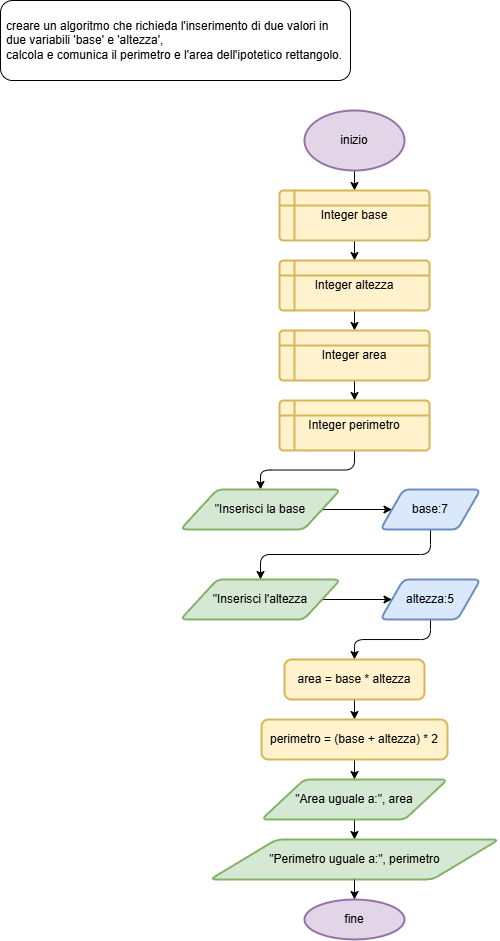

The diagram above was exported from draw.io. Its source (the exported page's mxGraphModel, read from the mxfile embedded in the PNG):
<mxGraphModel dx="629" dy="426" grid="1" gridSize="10" guides="1" tooltips="1" connect="1" arrows="1" fold="1" page="1" pageScale="1" pageWidth="827" pageHeight="1169" background="#FFFFFF" math="0" shadow="0">
  <root>
    <mxCell id="0" />
    <mxCell id="1" parent="0" />
    <mxCell id="2" value="&lt;div&gt;&lt;font color=&quot;#000000&quot;&gt;creare un algoritmo che richieda l'inserimento di due valori in due variabili 'base' e 'altezza',&lt;/font&gt;&lt;/div&gt;&lt;div style=&quot;&quot;&gt;&lt;font color=&quot;#000000&quot;&gt;calcola e comunica il perimetro e l'area dell'ipotetico rettangolo.&lt;/font&gt;&lt;/div&gt;" style="rounded=1;whiteSpace=wrap;html=1;align=left;spacing=6;" vertex="1" parent="1">
      <mxGeometry x="10" y="10" width="350" height="80" as="geometry" />
    </mxCell>
    <mxCell id="8" style="edgeStyle=none;html=1;exitX=0.5;exitY=1;exitDx=0;exitDy=0;exitPerimeter=0;entryX=0.5;entryY=0;entryDx=0;entryDy=0;" edge="1" parent="1" source="3" target="4">
      <mxGeometry relative="1" as="geometry" />
    </mxCell>
    <mxCell id="3" value="inizio" style="strokeWidth=2;html=1;shape=mxgraph.flowchart.start_1;whiteSpace=wrap;fillColor=#e1d5e7;strokeColor=#9673a6;" vertex="1" parent="1">
      <mxGeometry x="314" y="120" width="100" height="60" as="geometry" />
    </mxCell>
    <mxCell id="9" style="edgeStyle=none;html=1;exitX=0.5;exitY=1;exitDx=0;exitDy=0;entryX=0.5;entryY=0;entryDx=0;entryDy=0;" edge="1" parent="1" source="4" target="5">
      <mxGeometry relative="1" as="geometry" />
    </mxCell>
    <mxCell id="4" value="Integer base" style="shape=internalStorage;whiteSpace=wrap;html=1;dx=15;dy=15;rounded=1;arcSize=8;strokeWidth=2;fillColor=#fff2cc;strokeColor=#d6b656;" vertex="1" parent="1">
      <mxGeometry x="289" y="200" width="150" height="50" as="geometry" />
    </mxCell>
    <mxCell id="10" style="edgeStyle=none;html=1;exitX=0.5;exitY=1;exitDx=0;exitDy=0;entryX=0.5;entryY=0;entryDx=0;entryDy=0;" edge="1" parent="1" source="5" target="6">
      <mxGeometry relative="1" as="geometry" />
    </mxCell>
    <mxCell id="5" value="Integer altezza" style="shape=internalStorage;whiteSpace=wrap;html=1;dx=15;dy=15;rounded=1;arcSize=8;strokeWidth=2;fillColor=#fff2cc;strokeColor=#d6b656;" vertex="1" parent="1">
      <mxGeometry x="289" y="270" width="150" height="50" as="geometry" />
    </mxCell>
    <mxCell id="11" style="edgeStyle=none;html=1;exitX=0.5;exitY=1;exitDx=0;exitDy=0;entryX=0.5;entryY=0;entryDx=0;entryDy=0;" edge="1" parent="1" source="6" target="7">
      <mxGeometry relative="1" as="geometry" />
    </mxCell>
    <mxCell id="6" value="Integer area" style="shape=internalStorage;whiteSpace=wrap;html=1;dx=15;dy=15;rounded=1;arcSize=8;strokeWidth=2;fillColor=#fff2cc;strokeColor=#d6b656;" vertex="1" parent="1">
      <mxGeometry x="289" y="340" width="150" height="50" as="geometry" />
    </mxCell>
    <mxCell id="14" style="edgeStyle=orthogonalEdgeStyle;html=1;exitX=0.5;exitY=1;exitDx=0;exitDy=0;entryX=0.5;entryY=0;entryDx=0;entryDy=0;" edge="1" parent="1" source="7" target="12">
      <mxGeometry relative="1" as="geometry" />
    </mxCell>
    <mxCell id="7" value="Integer perimetro" style="shape=internalStorage;whiteSpace=wrap;html=1;dx=15;dy=15;rounded=1;arcSize=8;strokeWidth=2;fillColor=#fff2cc;strokeColor=#d6b656;" vertex="1" parent="1">
      <mxGeometry x="289" y="410" width="150" height="50" as="geometry" />
    </mxCell>
    <mxCell id="15" style="edgeStyle=none;html=1;exitX=1;exitY=0.5;exitDx=0;exitDy=0;entryX=0;entryY=0.5;entryDx=0;entryDy=0;" edge="1" parent="1" source="12" target="13">
      <mxGeometry relative="1" as="geometry" />
    </mxCell>
    <mxCell id="12" value="&quot;Inserisci la base" style="shape=parallelogram;html=1;strokeWidth=2;perimeter=parallelogramPerimeter;whiteSpace=wrap;rounded=1;arcSize=12;size=0.23;fillColor=#d5e8d4;strokeColor=#82b366;" vertex="1" parent="1">
      <mxGeometry x="190" y="499" width="160" height="40" as="geometry" />
    </mxCell>
    <mxCell id="19" style="edgeStyle=orthogonalEdgeStyle;html=1;exitX=0.5;exitY=1;exitDx=0;exitDy=0;entryX=0.5;entryY=0;entryDx=0;entryDy=0;" edge="1" parent="1" source="13" target="17">
      <mxGeometry relative="1" as="geometry" />
    </mxCell>
    <mxCell id="13" value="base:7" style="shape=parallelogram;html=1;strokeWidth=2;perimeter=parallelogramPerimeter;whiteSpace=wrap;rounded=1;arcSize=12;size=0.23;fillColor=#dae8fc;strokeColor=#6c8ebf;" vertex="1" parent="1">
      <mxGeometry x="390" y="499" width="100" height="40" as="geometry" />
    </mxCell>
    <mxCell id="16" style="edgeStyle=none;html=1;exitX=1;exitY=0.5;exitDx=0;exitDy=0;entryX=0;entryY=0.5;entryDx=0;entryDy=0;" edge="1" parent="1" source="17" target="18">
      <mxGeometry relative="1" as="geometry" />
    </mxCell>
    <mxCell id="17" value="&quot;Inserisci l'altezza" style="shape=parallelogram;html=1;strokeWidth=2;perimeter=parallelogramPerimeter;whiteSpace=wrap;rounded=1;arcSize=12;size=0.23;fillColor=#d5e8d4;strokeColor=#82b366;" vertex="1" parent="1">
      <mxGeometry x="190" y="589" width="160" height="40" as="geometry" />
    </mxCell>
    <mxCell id="21" style="edgeStyle=orthogonalEdgeStyle;html=1;exitX=0.5;exitY=1;exitDx=0;exitDy=0;entryX=0.5;entryY=0;entryDx=0;entryDy=0;" edge="1" parent="1" source="18" target="20">
      <mxGeometry relative="1" as="geometry" />
    </mxCell>
    <mxCell id="18" value="altezza:5" style="shape=parallelogram;html=1;strokeWidth=2;perimeter=parallelogramPerimeter;whiteSpace=wrap;rounded=1;arcSize=12;size=0.23;fillColor=#dae8fc;strokeColor=#6c8ebf;" vertex="1" parent="1">
      <mxGeometry x="390" y="589" width="100" height="40" as="geometry" />
    </mxCell>
    <mxCell id="23" style="edgeStyle=none;html=1;exitX=0.5;exitY=1;exitDx=0;exitDy=0;entryX=0.5;entryY=0;entryDx=0;entryDy=0;" edge="1" parent="1" source="20" target="22">
      <mxGeometry relative="1" as="geometry" />
    </mxCell>
    <mxCell id="20" value="area = base * altezza" style="rounded=1;whiteSpace=wrap;html=1;absoluteArcSize=1;arcSize=14;strokeWidth=2;fillColor=#fff2cc;strokeColor=#d6b656;" vertex="1" parent="1">
      <mxGeometry x="294" y="669" width="140" height="40" as="geometry" />
    </mxCell>
    <mxCell id="25" style="edgeStyle=none;html=1;exitX=0.5;exitY=1;exitDx=0;exitDy=0;entryX=0.5;entryY=0;entryDx=0;entryDy=0;" edge="1" parent="1" source="22" target="24">
      <mxGeometry relative="1" as="geometry" />
    </mxCell>
    <mxCell id="22" value="perimetro = (base + altezza) * 2" style="rounded=1;whiteSpace=wrap;html=1;absoluteArcSize=1;arcSize=14;strokeWidth=2;fillColor=#fff2cc;strokeColor=#d6b656;" vertex="1" parent="1">
      <mxGeometry x="271" y="729" width="186" height="40" as="geometry" />
    </mxCell>
    <mxCell id="27" style="edgeStyle=none;html=1;exitX=0.5;exitY=1;exitDx=0;exitDy=0;entryX=0.5;entryY=0;entryDx=0;entryDy=0;" edge="1" parent="1" source="24" target="26">
      <mxGeometry relative="1" as="geometry" />
    </mxCell>
    <mxCell id="24" value="&quot;Area uguale a:&quot;, area" style="shape=parallelogram;html=1;strokeWidth=2;perimeter=parallelogramPerimeter;whiteSpace=wrap;rounded=1;arcSize=12;size=0.23;fillColor=#d5e8d4;strokeColor=#82b366;" vertex="1" parent="1">
      <mxGeometry x="271" y="789" width="186" height="40" as="geometry" />
    </mxCell>
    <mxCell id="26" value="&quot;Perimetro uguale a:&quot;, perimetro" style="shape=parallelogram;html=1;strokeWidth=2;perimeter=parallelogramPerimeter;whiteSpace=wrap;rounded=1;arcSize=12;size=0.23;fillColor=#d5e8d4;strokeColor=#82b366;" vertex="1" parent="1">
      <mxGeometry x="219.5" y="849" width="289" height="40" as="geometry" />
    </mxCell>
    <mxCell id="28" value="fine" style="strokeWidth=2;html=1;shape=mxgraph.flowchart.start_1;whiteSpace=wrap;fillColor=#e1d5e7;strokeColor=#9673a6;" vertex="1" parent="1">
      <mxGeometry x="314" y="909" width="100" height="40" as="geometry" />
    </mxCell>
    <mxCell id="29" style="edgeStyle=none;html=1;exitX=0.5;exitY=1;exitDx=0;exitDy=0;entryX=0.5;entryY=0;entryDx=0;entryDy=0;entryPerimeter=0;" edge="1" parent="1" source="26" target="28">
      <mxGeometry relative="1" as="geometry" />
    </mxCell>
  </root>
</mxGraphModel>